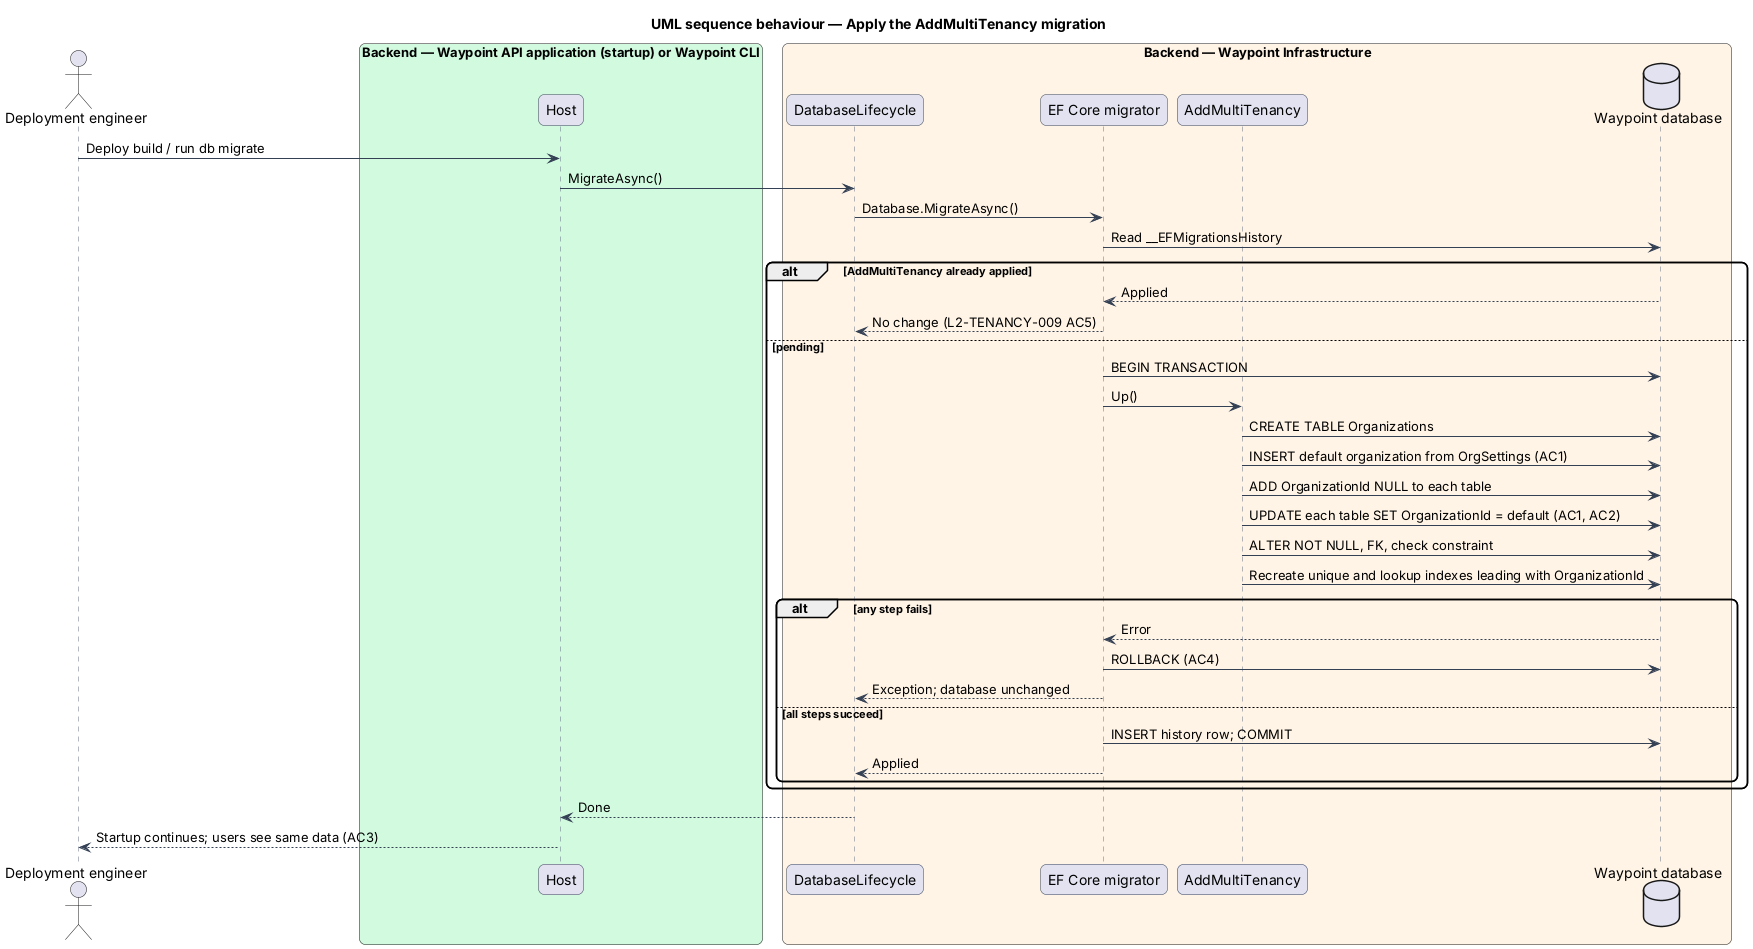

The diagram above was rendered by PlantUML. Its source (embedded in the PNG):
@startuml
title UML sequence behaviour — Apply the AddMultiTenancy migration
skinparam backgroundColor #FFFFFF
skinparam shadowing false
skinparam roundcorner 12
skinparam defaultFontName Arial
skinparam ArrowColor #344054
skinparam sequence {
  ParticipantBorderColor #344054
  LifeLineBorderColor #667085
}


actor "Deployment engineer" as actor
box "Backend — Waypoint API application (startup) or Waypoint CLI" #D1FADF
  participant "Host" as host
end box
box "Backend — Waypoint Infrastructure" #FFF4E5
  participant "DatabaseLifecycle" as life
  participant "EF Core migrator" as migrator
  participant "AddMultiTenancy" as mig
  database "Waypoint database" as db
end box
actor -> host : Deploy build / run db migrate
host -> life : MigrateAsync()
life -> migrator : Database.MigrateAsync()
migrator -> db : Read __EFMigrationsHistory
alt AddMultiTenancy already applied
  db --> migrator : Applied
  migrator --> life : No change (L2-TENANCY-009 AC5)
else pending
  migrator -> db : BEGIN TRANSACTION
  migrator -> mig : Up()
  mig -> db : CREATE TABLE Organizations
  mig -> db : INSERT default organization from OrgSettings (AC1)
  mig -> db : ADD OrganizationId NULL to each table
  mig -> db : UPDATE each table SET OrganizationId = default (AC1, AC2)
  mig -> db : ALTER NOT NULL, FK, check constraint
  mig -> db : Recreate unique and lookup indexes leading with OrganizationId
  alt any step fails
    db --> migrator : Error
    migrator -> db : ROLLBACK (AC4)
    migrator --> life : Exception; database unchanged
  else all steps succeed
    migrator -> db : INSERT history row; COMMIT
    migrator --> life : Applied
  end
end
life --> host : Done
host --> actor : Startup continues; users see same data (AC3)

@enduml